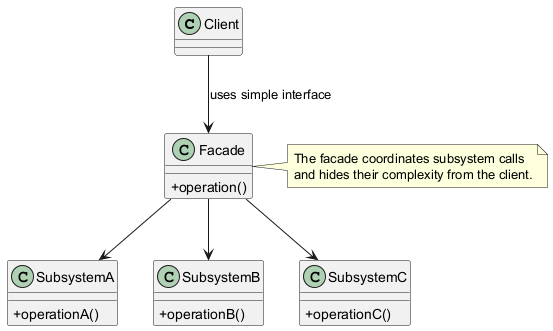

The diagram above was rendered by PlantUML. Its source (embedded in the PNG):
@startuml
' Facade Pattern template diagram.
' Suggested LaTeX placement: normal page.

skinparam classAttributeIconSize 0
skinparam shadowing false

class Client

class Facade {
  +operation()
}

class SubsystemA {
  +operationA()
}

class SubsystemB {
  +operationB()
}

class SubsystemC {
  +operationC()
}

Client --> Facade : uses simple interface
Facade --> SubsystemA
Facade --> SubsystemB
Facade --> SubsystemC

note right of Facade
  The facade coordinates subsystem calls
  and hides their complexity from the client.
end note

@enduml